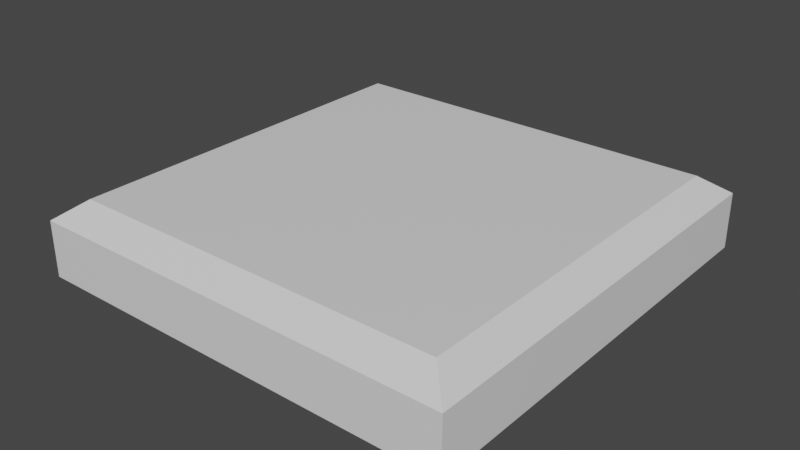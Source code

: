 # Source: Fog.blend  (saved by Blender 2.93.20; exported with 4.5.12 LTS)
import bpy
from mathutils import Matrix  # noqa: F401  (used for matrix-valued properties, if any)

bpy.ops.wm.read_factory_settings(use_empty=True)
scene = bpy.context.scene
scene.name = 'Scene'

# ---- collections
col_collection = bpy.data.collections.new('Collection'); scene.collection.children.link(col_collection)

# ---- materials (node trees are filled in below, after node groups)
mat_material = bpy.data.materials.new('Material')
mat_material.alpha_threshold = 0.0
mat_material.use_transparent_shadow = False
mat_material.line_color = (0.0, 0.0, 0.0, 1.0)

# ---- material node trees
mat_material.use_nodes = True; mat_material.node_tree.nodes.clear()
_N = mat_material.node_tree.nodes; _L = mat_material.node_tree.links
n0 = _N.new('ShaderNodeOutputMaterial'); n0.name = 'Material Output'; n0.location = (300, 300)
n1 = _N.new('ShaderNodeBsdfPrincipled'); n1.name = 'Principled BSDF'; n1.location = (10, 300)
n1.distribution = 'GGX'
n1.subsurface_method = 'BURLEY'
n1.inputs[2].default_value = 0.4
n1.inputs[3].default_value = 1.45
n1.inputs[27].default_value = (0.0, 0.0, 0.0, 1.0)
n1.inputs[28].default_value = 1.0
_L.new(n1.outputs[0], n0.inputs[0])
n0.is_active_output = True

# ---- world
world_world = bpy.data.worlds.new('World'); scene.world = world_world
world_world.use_nodes = True; world_world.node_tree.nodes.clear()
_N = world_world.node_tree.nodes; _L = world_world.node_tree.links
n0 = _N.new('ShaderNodeOutputWorld'); n0.name = 'World Output'; n0.location = (300, 300)
n1 = _N.new('ShaderNodeBackground'); n1.name = 'Background'; n1.location = (10, 300)
n1.inputs[0].default_value = (0.05088, 0.05088, 0.05088, 1.0)
_L.new(n1.outputs[0], n0.inputs[0])
n0.is_active_output = True
world_world.color = (0.05088, 0.05088, 0.05088)
world_world.use_sun_shadow = False
world_world.sun_shadow_jitter_overblur = 0.0

# ---- meshes
me_cube = bpy.data.meshes.new('Cube')
me_cube.from_pydata([(1.0, 1.0, -5.96e-08), (1.0, -1.0, -5.96e-08), (-1.0, 1.0, -5.96e-08), (-1.0, -1.0, -5.96e-08), (0.8808, 0.8808, 1.0), (1.0, 1.0, 0.7459), (0.8808, -0.8808, 1.0), (1.0, -1.0, 0.7459), (-0.8808, 0.8808, 1.0), (-1.0, 1.0, 0.7459), (-0.8808, -0.8808, 1.0), (-1.0, -1.0, 0.7459)], [], [(1, 7, 11, 3), (3, 11, 9, 2), (4, 8, 10, 6), (0, 5, 7, 1), (6, 10, 11, 7), (4, 6, 7, 5), (10, 8, 9, 11), (8, 4, 5, 9), (2, 9, 5, 0)])
_uv = me_cube.uv_layers.new(name='Alpha')
_uv.uv.foreach_set('vector', [0.1747, 0.16, 1.0, 1.0, 1.0, 1.0, 0.1747, 0.16, 0.1747, 0.16, 1.0, 1.0, 1.0, 1.0, 0.1747, 0.16, 1.0, 1.0, 1.0, 1.0, 1.0, 1.0, 1.0, 1.0, 0.1747, 0.16, 1.0, 1.0, 1.0, 1.0, 0.1747, 0.16, 1.0, 1.0, 1.0, 1.0, 1.0, 1.0, 1.0, 1.0, 1.0, 1.0, 1.0, 1.0, 1.0, 1.0, 1.0, 1.0, 1.0, 1.0, 1.0, 1.0, 1.0, 1.0, 1.0, 1.0, 1.0, 1.0, 1.0, 1.0, 1.0, 1.0, 1.0, 1.0, 0.1747, 0.16, 1.0, 1.0, 1.0, 1.0, 0.1747, 0.16])
_uv = me_cube.uv_layers.new(name='Texture')
_uv.uv.foreach_set('vector', [0.9948, 0.005186, 0.9948, 0.005186, 0.005186, 0.005186, 0.005186, 0.005186, 0.005186, 0.005186, 0.005186, 0.005186, 0.005186, 0.9948, 0.005186, 0.9948, 0.9359, 0.9359, 0.06414, 0.9359, 0.06414, 0.06414, 0.9359, 0.06414, 0.9948, 0.9948, 0.9948, 0.9948, 0.9948, 0.005186, 0.9948, 0.005186, 0.9359, 0.06414, 0.06414, 0.06414, 0.005186, 0.005186, 0.9948, 0.005186, 0.9359, 0.9359, 0.9359, 0.06414, 0.9948, 0.005186, 0.9948, 0.9948, 0.06414, 0.06414, 0.06414, 0.9359, 0.005186, 0.9948, 0.005186, 0.005186, 0.06414, 0.9359, 0.9359, 0.9359, 0.9948, 0.9948, 0.005186, 0.9948, 0.005186, 0.9948, 0.005186, 0.9948, 0.9948, 0.9948, 0.9948, 0.9948])
_uv.active_render = True
me_cube.materials.append(mat_material)
me_cube.use_remesh_preserve_volume = False
me_cube.use_remesh_preserve_attributes = False
me_cube.use_mirror_vertex_groups = False
me_cube.update()

# ---- objects
ob_fog = bpy.data.objects.new('Fog', me_cube)

# ---- transforms, parenting, visibility, modifiers, constraints
ob_fog.location = (0.0, 0.0, 0.0)
ob_fog.scale = (5.75, 5.75, 2.0)
ob_fog.lock_rotations_4d = False
ob_fog.empty_display_type = 'ARROWS'
ob_fog.lineart.crease_threshold = 0.0

# ---- collection membership
col_collection.objects.link(ob_fog)

# ---- scene / render settings (as saved in the file)
scene.frame_start = 1; scene.frame_end = 250; scene.frame_set(1)
scene.render.engine = 'BLENDER_EEVEE_NEXT'
scene.cycles.use_denoising = False
scene.cycles.samples = 128
scene.cycles.sampling_pattern = 'TABULATED_SOBOL'
scene.cycles.use_adaptive_sampling = False
scene.cycles.use_light_tree = False
scene.view_settings.view_transform = 'Filmic'
bpy.context.view_layer.update()

# ---- added for rendering (the .blend has no active camera and no usable light): camera, sun
cam_auto = bpy.data.cameras.new('AutoCamera')
cam_auto.lens = 50.0
cam_auto.sensor_width = 36.0
cam_auto.clip_end = 1000.0
ob_auto_camera = bpy.data.objects.new('AutoCamera', cam_auto)
scene.collection.objects.link(ob_auto_camera)
ob_auto_camera.location = (15.1607, -18.1928, 13.1286)
ob_auto_camera.rotation_euler = (1.09748, -7.21219e-08, 0.694738)
scene.camera = ob_auto_camera
light_auto_sun = bpy.data.lights.new('AutoSun', 'SUN')
light_auto_sun.energy = 3.0
light_auto_sun.angle = 0.0523599
ob_auto_sun = bpy.data.objects.new('AutoSun', light_auto_sun)
scene.collection.objects.link(ob_auto_sun)
ob_auto_sun.rotation_euler = (0.872665, 0.174533, 0.523599)
bpy.context.view_layer.update()
